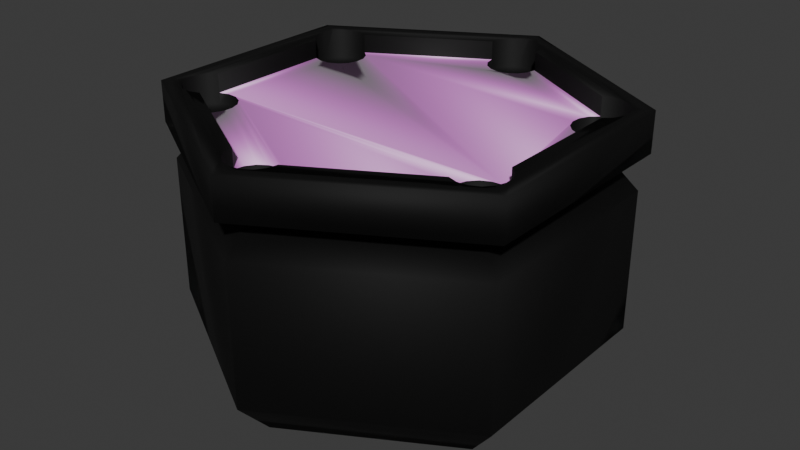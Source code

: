 # Source: cauldron.blend  (saved by Blender 4.0.36; exported with 4.5.12 LTS)
import bpy
from mathutils import Matrix  # noqa: F401  (used for matrix-valued properties, if any)

bpy.ops.wm.read_factory_settings(use_empty=True)
scene = bpy.context.scene
scene.name = 'Scene'

# ---- collections
col_collection = bpy.data.collections.new('Collection'); scene.collection.children.link(col_collection)

# ---- images (referenced by path relative to the original .blend; pixels are not part of the script)
import os
ASSET_DIR = os.environ.get("B2B_ASSET_DIR", "")  # directory of the original .blend (textures are referenced by path, not embedded)
HERE = os.path.dirname(os.path.abspath(__file__))  # packed textures are extracted next to this script under _unpacked/

def load_image(name, relpath, width, height, colorspace="sRGB"):
    """Load a texture the original file referenced (path relative to the .blend, or extracted next to this script)."""
    p = next((c for c in (os.path.join(HERE, relpath), os.path.join(ASSET_DIR, relpath)) if relpath and os.path.exists(c)), "")
    if p:
        img = bpy.data.images.load(p, check_existing=True)
        img.name = name
    else:  # same state as the original file: an image datablock whose file is absent (Cycles renders it pink)
        img = bpy.data.images.new(name, width, height)
        img.source = "FILE"
        img.filepath = "//" + (relpath or name)
    img.colorspace_settings.name = colorspace
    return img
img_fabric_png_001 = load_image('fabric.png.001', 'fabric.png', 1024, 1024, 'sRGB')

# ---- materials (node trees are filled in below, after node groups)
mat_iron = bpy.data.materials.new('Iron')
mat_iron.alpha_threshold = 0.0
mat_iron.use_transparent_shadow = False
mat_iron.roughness = 0.5
mat_iron.line_color = (0.0, 0.0, 0.0, 1.0)
mat_fabric = bpy.data.materials.new('Fabric')
mat_fabric.use_transparent_shadow = False
mat_material = bpy.data.materials.new('Material')
mat_material.use_transparent_shadow = False

# ---- material node trees
mat_iron.use_nodes = True; mat_iron.node_tree.nodes.clear()
_N = mat_iron.node_tree.nodes; _L = mat_iron.node_tree.links
n0 = _N.new('ShaderNodeOutputMaterial'); n0.name = 'Material Output'; n0.location = (300, 300)
n1 = _N.new('ShaderNodeBsdfPrincipled'); n1.name = 'Principled BSDF'; n1.location = (10, 300)
n1.inputs[0].default_value = (0.0205, 0.0205, 0.0205, 1.0)
n1.inputs[1].default_value = 0.8716
n1.inputs[2].default_value = 0.711
n1.inputs[3].default_value = 1.45
_L.new(n1.outputs[0], n0.inputs[0])
n0.is_active_output = True
mat_fabric.use_nodes = True; mat_fabric.node_tree.nodes.clear()
_N = mat_fabric.node_tree.nodes; _L = mat_fabric.node_tree.links
n0 = _N.new('ShaderNodeOutputMaterial'); n0.name = 'Material Output'; n0.location = (300, 300)
n1 = _N.new('ShaderNodeBsdfPrincipled'); n1.name = 'Principled BSDF'; n1.location = (10, 300)
n1.inputs[2].default_value = 0.6972
n1.inputs[3].default_value = 8.25
n2 = _N.new('ShaderNodeTexImage'); n2.name = 'Image Texture'; n2.location = (-280, 275)
n2.image = img_fabric_png_001
_L.new(n1.outputs[0], n0.inputs[0])
_L.new(n2.outputs[0], n1.inputs[0])
n0.is_active_output = True
mat_material.use_nodes = True; mat_material.node_tree.nodes.clear()
_N = mat_material.node_tree.nodes; _L = mat_material.node_tree.links
n0 = _N.new('ShaderNodeBsdfPrincipled'); n0.name = 'Principled BSDF'; n0.location = (10, 300)
n0.inputs[3].default_value = 1.45
n1 = _N.new('ShaderNodeOutputMaterial'); n1.name = 'Material Output'; n1.location = (300, 300)
_L.new(n0.outputs[0], n1.inputs[0])
n1.is_active_output = True

# ---- world
world_world = bpy.data.worlds.new('World'); scene.world = world_world
world_world.use_nodes = True; world_world.node_tree.nodes.clear()
_N = world_world.node_tree.nodes; _L = world_world.node_tree.links
n0 = _N.new('ShaderNodeOutputWorld'); n0.name = 'World Output'; n0.location = (300, 300)
n1 = _N.new('ShaderNodeBackground'); n1.name = 'Background'; n1.location = (10, 300)
n1.inputs[0].default_value = (0.05088, 0.05088, 0.05088, 1.0)
_L.new(n1.outputs[0], n0.inputs[0])
n0.is_active_output = True
world_world.color = (0.05088, 0.05088, 0.05088)
world_world.use_sun_shadow = False
world_world.sun_shadow_jitter_overblur = 0.0

# ---- meshes
me_cylinder = bpy.data.meshes.new('Cylinder')
me_cylinder.from_pydata([(0.0, 0.8366, -0.0114), (0.0, 1.0, 0.8395), (0.7245, 0.4183, -0.0114), (0.866, 0.5, 0.8395), (0.7245, -0.4183, -0.0114), (0.866, -0.5, 0.8395), (0.0, -0.8366, -0.0114), (0.0, -1.0, 0.8395), (-0.7245, -0.4183, -0.0114), (-0.866, -0.5, 0.8395), (-0.7245, 0.4183, -0.0114), (-0.866, 0.5, 0.8395), (0.0, 1.0, 0.1699), (0.866, 0.5, 0.1699), (0.866, -0.5, 0.1699), (0.0, -1.0, 0.1699), (-0.866, -0.5, 0.1699), (-0.866, 0.5, 0.1699), (0.7422, 0.4285, 0.9952), (0.0, 0.857, 0.9952), (0.7422, -0.4285, 0.9952), (0.0, -0.857, 0.9952), (-0.7422, -0.4285, 0.9952), (-0.7422, 0.4285, 0.9952), (0.8965, 0.5176, 1.009), (0.0, 1.035, 1.009), (0.8965, -0.5176, 1.009), (0.0, -1.035, 1.009), (-0.8965, -0.5176, 1.009), (-0.8965, 0.5176, 1.009), (0.8965, 0.5176, 1.198), (0.0, 1.035, 1.198), (0.8965, -0.5176, 1.198), (0.0, -1.035, 1.198), (-0.8965, -0.5176, 1.198), (-0.8965, 0.5176, 1.198), (0.7725, 0.446, 1.198), (0.0, 0.892, 1.198), (0.7725, -0.446, 1.198), (0.0, -0.892, 1.198), (-0.7725, -0.446, 1.198), (-0.7725, 0.446, 1.198), (0.7725, 0.446, 1.11), (0.0, 0.892, 1.11), (0.7725, -0.446, 1.11), (0.0, -0.892, 1.11), (-0.7725, -0.446, 1.11), (-0.7725, 0.446, 1.11)], [], [(12, 1, 3, 13), (13, 3, 5, 14), (14, 5, 7, 15), (15, 7, 9, 16), (9, 7, 21, 22), (16, 9, 11, 17), (17, 11, 1, 12), (0, 2, 4, 6, 8, 10), (10, 17, 12, 0), (8, 16, 17, 10), (6, 15, 16, 8), (4, 14, 15, 6), (2, 13, 14, 4), (0, 12, 13, 2), (22, 21, 27, 28), (5, 3, 18, 20), (11, 9, 22, 23), (3, 1, 19, 18), (7, 5, 20, 21), (1, 11, 23, 19), (27, 26, 32, 33), (20, 18, 24, 26), (23, 22, 28, 29), (21, 20, 26, 27), (18, 19, 25, 24), (19, 23, 29, 25), (32, 30, 36, 38), (24, 25, 31, 30), (25, 29, 35, 31), (28, 27, 33, 34), (26, 24, 30, 32), (29, 28, 34, 35), (36, 37, 43, 42), (35, 34, 40, 41), (33, 32, 38, 39), (30, 31, 37, 36), (31, 35, 41, 37), (34, 33, 39, 40), (42, 43, 47, 46, 45, 44), (37, 41, 47, 43), (40, 39, 45, 46), (38, 36, 42, 44), (41, 40, 46, 47), (39, 38, 44, 45)])
me_cylinder.polygons.foreach_set('use_smooth', [True] * 44)
me_cylinder.polygons.foreach_set('material_index', [0, 0, 0, 0, 0, 0, 0, 0, 0, 0, 0, 0, 0, 0, 0, 0, 0, 0, 0, 0, 0, 0, 0, 0, 0, 0, 0, 0, 0, 0, 0, 0, 0, 0, 0, 0, 0, 0, 1, 0, 0, 0, 0, 0])
_uv = me_cylinder.uv_layers.new(name='UVMap')
_uv.uv.foreach_set('vector', [0.5, 0.1807, 0.5, 0.504, 0.9183, 0.504, 0.9183, 0.1807, 0.7415, 0.1807, 0.7415, 0.504, 0.2585, 0.504, 0.2585, 0.1807, 0.9183, 0.1807, 0.9183, 0.504, 0.5, 0.504, 0.5, 0.1807, 0.5, 0.1807, 0.5, 0.504, 0.08171, 0.504, 0.08171, 0.1807, 0.08171, 0.504, 0.5, 0.504, 0.5, 0.5792, 0.1415, 0.5792, 0.2585, 0.1807, 0.2585, 0.504, 0.7415, 0.504, 0.7415, 0.1807, 0.08171, 0.1807, 0.08171, 0.504, 0.5, 0.504, 0.5, 0.1807, 0.5, 0.9041, 0.8499, 0.702, 0.8499, 0.298, 0.5, 0.09594, 0.1501, 0.298, 0.1501, 0.702, 0.1501, 0.09308, 0.08171, 0.1807, 0.5, 0.1807, 0.5, 0.09308, 0.298, 0.09308, 0.2585, 0.1807, 0.7415, 0.1807, 0.702, 0.09308, 0.5, 0.09308, 0.5, 0.1807, 0.08171, 0.1807, 0.1501, 0.09308, 0.8499, 0.09308, 0.9183, 0.1807, 0.5, 0.1807, 0.5, 0.09308, 0.702, 0.09308, 0.7415, 0.1807, 0.2585, 0.1807, 0.298, 0.09308, 0.5, 0.09308, 0.5, 0.1807, 0.9183, 0.1807, 0.8499, 0.09308, 0.1415, 0.293, 0.5, 0.08606, 0.5, 0.0, 0.06699, 0.25, 0.2585, 0.504, 0.7415, 0.504, 0.707, 0.5792, 0.293, 0.5792, 0.7415, 0.504, 0.2585, 0.504, 0.293, 0.5792, 0.707, 0.5792, 0.9183, 0.504, 0.5, 0.504, 0.5, 0.5792, 0.8585, 0.5792, 0.5, 0.504, 0.9183, 0.504, 0.8585, 0.5792, 0.5, 0.5792, 0.5, 0.504, 0.08171, 0.504, 0.1415, 0.5792, 0.5, 0.5792, 0.5, 0.5857, 0.933, 0.5857, 0.933, 0.6771, 0.5, 0.6771, 0.8585, 0.293, 0.8585, 0.707, 0.933, 0.75, 0.933, 0.25, 0.1415, 0.707, 0.1415, 0.293, 0.06699, 0.25, 0.06699, 0.75, 0.5, 0.08606, 0.8585, 0.293, 0.933, 0.25, 0.5, 0.0, 0.8585, 0.707, 0.5, 0.9139, 0.5, 1.0, 0.933, 0.75, 0.5, 0.9139, 0.1415, 0.707, 0.06699, 0.75, 0.5, 1.0, 0.933, 0.25, 0.933, 0.75, 0.8731, 0.7154, 0.8731, 0.2846, 0.933, 0.5857, 0.5, 0.5857, 0.5, 0.6771, 0.933, 0.6771, 0.5, 0.5857, 0.06699, 0.5857, 0.06699, 0.6771, 0.5, 0.6771, 0.06699, 0.5857, 0.5, 0.5857, 0.5, 0.6771, 0.06699, 0.6771, 0.25, 0.5857, 0.75, 0.5857, 0.75, 0.6771, 0.25, 0.6771, 0.75, 0.5857, 0.25, 0.5857, 0.25, 0.6771, 0.75, 0.6771, 0.8731, 0.6771, 0.5, 0.6771, 0.5, 0.6347, 0.8731, 0.6347, 0.06699, 0.75, 0.06699, 0.25, 0.1269, 0.2846, 0.1269, 0.7154, 0.5, 0.0, 0.933, 0.25, 0.8731, 0.2846, 0.5, 0.06915, 0.933, 0.75, 0.5, 1.0, 0.5, 0.9309, 0.8731, 0.7154, 0.5, 1.0, 0.06699, 0.75, 0.1269, 0.7154, 0.5, 0.9309, 0.06699, 0.25, 0.5, 0.0, 0.5, 0.06915, 0.1269, 0.2846, 0.6989, 0.1555, 0.8978, 0.5, 0.6989, 0.8445, 0.3011, 0.8445, 0.1022, 0.5, 0.3011, 0.1555, 0.5, 0.6771, 0.1269, 0.6771, 0.1269, 0.6347, 0.5, 0.6347, 0.1269, 0.6771, 0.5, 0.6771, 0.5, 0.6347, 0.1269, 0.6347, 0.2846, 0.6771, 0.7154, 0.6771, 0.7154, 0.6347, 0.2846, 0.6347, 0.7154, 0.6771, 0.2846, 0.6771, 0.2846, 0.6347, 0.7154, 0.6347, 0.5, 0.6771, 0.8731, 0.6771, 0.8731, 0.6347, 0.5, 0.6347])
me_cylinder.materials.append(mat_iron)
me_cylinder.materials.append(mat_fabric)
me_cylinder.update()
me_cylinder_001 = bpy.data.meshes.new('Cylinder.001')
me_cylinder_001.from_pydata([(3.733e-09, -0.7019, 1.06), (3.733e-09, -0.7019, 1.302), (0.04627, -0.7111, 1.06), (0.04627, -0.7111, 1.302), (0.08549, -0.7373, 1.06), (0.08549, -0.7373, 1.302), (0.1117, -0.7766, 1.06), (0.1117, -0.7766, 1.302), (0.1209, -0.8228, 1.06), (0.1209, -0.8228, 1.302), (0.1117, -0.8691, 1.06), (0.1117, -0.8691, 1.302), (0.08549, -0.9083, 1.06), (0.08549, -0.9083, 1.302), (0.04627, -0.9345, 1.06), (0.04627, -0.9345, 1.302), (3.733e-09, -0.9437, 1.06), (3.733e-09, -0.9437, 1.302), (-0.04627, -0.9345, 1.06), (-0.04627, -0.9345, 1.302), (-0.08549, -0.9083, 1.06), (-0.08549, -0.9083, 1.302), (-0.1117, -0.8691, 1.06), (-0.1117, -0.8691, 1.302), (-0.1209, -0.8228, 1.06), (-0.1209, -0.8228, 1.302), (-0.1117, -0.7766, 1.06), (-0.1117, -0.7766, 1.302), (-0.08549, -0.7373, 1.06), (-0.08549, -0.7373, 1.302), (-0.04627, -0.7111, 1.06), (-0.04627, -0.7111, 1.302)], [], [(0, 1, 3, 2), (2, 3, 5, 4), (4, 5, 7, 6), (6, 7, 9, 8), (8, 9, 11, 10), (10, 11, 13, 12), (12, 13, 15, 14), (14, 15, 17, 16), (16, 17, 19, 18), (18, 19, 21, 20), (20, 21, 23, 22), (22, 23, 25, 24), (24, 25, 27, 26), (26, 27, 29, 28), (3, 1, 31, 29, 27, 25, 23, 21, 19, 17, 15, 13, 11, 9, 7, 5), (28, 29, 31, 30), (30, 31, 1, 0), (0, 2, 4, 6, 8, 10, 12, 14, 16, 18, 20, 22, 24, 26, 28, 30)])
me_cylinder_001.polygons.foreach_set('use_smooth', [True] * 18)
_uv = me_cylinder_001.uv_layers.new(name='UVMap')
_uv.uv.foreach_set('vector', [1.0, 0.5, 1.0, 1.0, 0.9375, 1.0, 0.9375, 0.5, 0.9375, 0.5, 0.9375, 1.0, 0.875, 1.0, 0.875, 0.5, 0.875, 0.5, 0.875, 1.0, 0.8125, 1.0, 0.8125, 0.5, 0.8125, 0.5, 0.8125, 1.0, 0.75, 1.0, 0.75, 0.5, 0.75, 0.5, 0.75, 1.0, 0.6875, 1.0, 0.6875, 0.5, 0.6875, 0.5, 0.6875, 1.0, 0.625, 1.0, 0.625, 0.5, 0.625, 0.5, 0.625, 1.0, 0.5625, 1.0, 0.5625, 0.5, 0.5625, 0.5, 0.5625, 1.0, 0.5, 1.0, 0.5, 0.5, 0.5, 0.5, 0.5, 1.0, 0.4375, 1.0, 0.4375, 0.5, 0.4375, 0.5, 0.4375, 1.0, 0.375, 1.0, 0.375, 0.5, 0.375, 0.5, 0.375, 1.0, 0.3125, 1.0, 0.3125, 0.5, 0.3125, 0.5, 0.3125, 1.0, 0.25, 1.0, 0.25, 0.5, 0.25, 0.5, 0.25, 1.0, 0.1875, 1.0, 0.1875, 0.5, 0.1875, 0.5, 0.1875, 1.0, 0.125, 1.0, 0.125, 0.5, 0.3418, 0.4717, 0.25, 0.49, 0.1582, 0.4717, 0.08029, 0.4197, 0.02827, 0.3418, 0.01, 0.25, 0.02827, 0.1582, 0.08029, 0.08029, 0.1582, 0.02827, 0.25, 0.01, 0.3418, 0.02827, 0.4197, 0.08029, 0.4717, 0.1582, 0.49, 0.25, 0.4717, 0.3418, 0.4197, 0.4197, 0.125, 0.5, 0.125, 1.0, 0.0625, 1.0, 0.0625, 0.5, 0.0625, 0.5, 0.0625, 1.0, 0.0, 1.0, 0.0, 0.5, 0.75, 0.49, 0.8418, 0.4717, 0.9197, 0.4197, 0.9717, 0.3418, 0.99, 0.25, 0.9717, 0.1582, 0.9197, 0.08029, 0.8418, 0.02827, 0.75, 0.01, 0.6582, 0.02827, 0.5803, 0.08029, 0.5283, 0.1582, 0.51, 0.25, 0.5283, 0.3418, 0.5803, 0.4197, 0.6582, 0.4717])
me_cylinder_001.materials.append(mat_material)
me_cylinder_001.update()

# ---- objects
ob_cylinder = bpy.data.objects.new('Cylinder', me_cylinder)
ob_cylinder_001 = bpy.data.objects.new('Cylinder.001', me_cylinder_001)
ob_hole_offset = bpy.data.objects.new('Hole Offset', None)

# ---- transforms, parenting, visibility, modifiers, constraints
ob_cylinder.location = (0.0, 0.0, 0.0)
_m = ob_cylinder.modifiers.new('Boolean', 'BOOLEAN')
_m.object = ob_cylinder_001
ob_cylinder_001.location = (0.0, 0.0, 0.0)
ob_cylinder_001.hide_render = True
_m = ob_cylinder_001.modifiers.new('Array', 'ARRAY')
_m.count = 6
_m.use_relative_offset = False
_m.use_object_offset = True
_m.offset_object = ob_hole_offset
ob_hole_offset.location = (0.0, 0.0, 0.0)
ob_hole_offset.rotation_euler = (0.0, -0.0, 1.047)

# ---- collection membership
col_collection.objects.link(ob_cylinder)
col_collection.objects.link(ob_cylinder_001)
col_collection.objects.link(ob_hole_offset)

# ---- scene / render settings (as saved in the file)
scene.frame_start = 1; scene.frame_end = 250; scene.frame_set(1)
scene.render.engine = 'BLENDER_EEVEE_NEXT'
scene.cycles.sampling_pattern = 'TABULATED_SOBOL'
bpy.context.view_layer.update()

# ---- added for rendering (the .blend has no active camera and no usable light): camera, sun
cam_auto = bpy.data.cameras.new('AutoCamera')
cam_auto.lens = 50.0
cam_auto.sensor_width = 36.0
cam_auto.clip_end = 1000.0
ob_auto_camera = bpy.data.objects.new('AutoCamera', cam_auto)
scene.collection.objects.link(ob_auto_camera)
ob_auto_camera.location = (2.7701, -3.32412, 2.80932)
ob_auto_camera.rotation_euler = (1.09748, -7.21219e-08, 0.694738)
scene.camera = ob_auto_camera
light_auto_sun = bpy.data.lights.new('AutoSun', 'SUN')
light_auto_sun.energy = 3.0
light_auto_sun.angle = 0.0523599
ob_auto_sun = bpy.data.objects.new('AutoSun', light_auto_sun)
scene.collection.objects.link(ob_auto_sun)
ob_auto_sun.rotation_euler = (0.872665, 0.174533, 0.523599)
bpy.context.view_layer.update()

